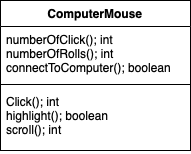

The diagram above was exported from draw.io. Its source (the exported page's mxGraphModel, read from the mxfile embedded in the PNG):
<mxGraphModel dx="543" dy="559" grid="1" gridSize="10" guides="1" tooltips="1" connect="1" arrows="1" fold="1" page="1" pageScale="1" pageWidth="827" pageHeight="1169" math="0" shadow="0">
  <root>
    <mxCell id="WIyWlLk6GJQsqaUBKTNV-0" />
    <mxCell id="WIyWlLk6GJQsqaUBKTNV-1" parent="WIyWlLk6GJQsqaUBKTNV-0" />
    <mxCell id="1-SLMvwxyRsxiNHMywyi-0" value="ComputerMouse" style="swimlane;fontStyle=1;align=center;verticalAlign=top;childLayout=stackLayout;horizontal=1;startSize=26;horizontalStack=0;resizeParent=1;resizeParentMax=0;resizeLast=0;collapsible=1;marginBottom=0;" vertex="1" parent="WIyWlLk6GJQsqaUBKTNV-1">
      <mxGeometry x="200" y="250" width="190" height="150" as="geometry" />
    </mxCell>
    <mxCell id="1-SLMvwxyRsxiNHMywyi-1" value="numberOfClick(); int&#10;numberOfRolls(); int&#10;connectToComputer(); boolean" style="text;strokeColor=none;fillColor=none;align=left;verticalAlign=top;spacingLeft=4;spacingRight=4;overflow=hidden;rotatable=0;points=[[0,0.5],[1,0.5]];portConstraint=eastwest;" vertex="1" parent="1-SLMvwxyRsxiNHMywyi-0">
      <mxGeometry y="26" width="190" height="54" as="geometry" />
    </mxCell>
    <mxCell id="1-SLMvwxyRsxiNHMywyi-2" value="" style="line;strokeWidth=1;fillColor=none;align=left;verticalAlign=middle;spacingTop=-1;spacingLeft=3;spacingRight=3;rotatable=0;labelPosition=right;points=[];portConstraint=eastwest;" vertex="1" parent="1-SLMvwxyRsxiNHMywyi-0">
      <mxGeometry y="80" width="190" height="8" as="geometry" />
    </mxCell>
    <mxCell id="1-SLMvwxyRsxiNHMywyi-3" value="Click(); int&#10;highlight(); boolean&#10;scroll(); int" style="text;strokeColor=none;fillColor=none;align=left;verticalAlign=top;spacingLeft=4;spacingRight=4;overflow=hidden;rotatable=0;points=[[0,0.5],[1,0.5]];portConstraint=eastwest;" vertex="1" parent="1-SLMvwxyRsxiNHMywyi-0">
      <mxGeometry y="88" width="190" height="62" as="geometry" />
    </mxCell>
  </root>
</mxGraphModel>